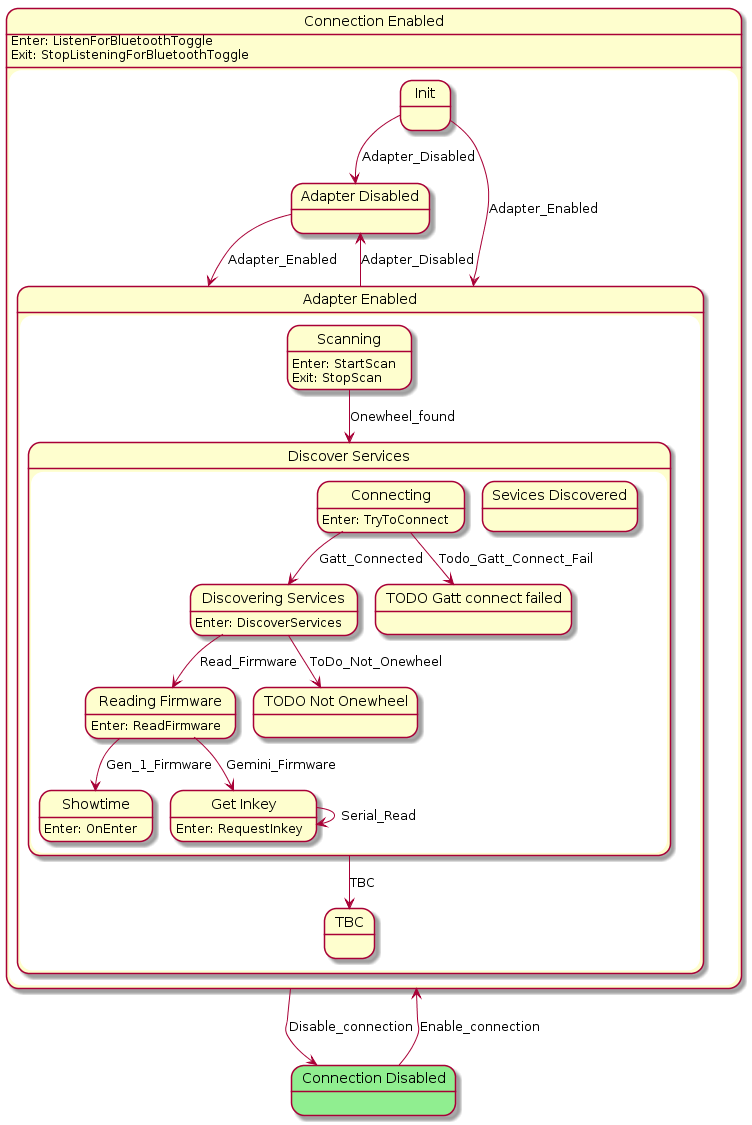

The diagram above was rendered by PlantUML. Its source (embedded in the PNG):
@startuml
state "Connection Enabled" as Connection_Enabled  {
    state "Adapter Disabled" as Adapter_Disabled  {
    }
    state "Adapter Enabled" as Adapter_Enabled  {
        state "Discover Services" as Discover_Services  {
            state "Discovering Services" as Discovering_Services  {
Discovering_Services : Enter: DiscoverServices
            }
            state "Sevices Discovered" as Sevices_Discovered  {
            }
            state "Reading Firmware" as Reading_Firmware  {
Reading_Firmware : Enter: ReadFirmware
            }
            state "Showtime" as Showtime  {
Showtime : Enter: OnEnter
            }
            state "Get Inkey" as Get_Inkey  {
Get_Inkey : Enter: RequestInkey
            }
            state "TODO Gatt connect failed" as TODO_Gatt_connect_failed  {
            }
            state "TODO Not Onewheel" as TODO_Not_Onewheel  {
            }
            state "Connecting" as Connecting  {
Connecting : Enter: TryToConnect
            }
        }
        state "TBC" as TBC  {
        }
        state "Scanning" as Scanning  {
Scanning : Enter: StartScan\nExit: StopScan
        }
    }
    state "Init" as Init  {
    }
Connection_Enabled : Enter: ListenForBluetoothToggle\nExit: StopListeningForBluetoothToggle
}
state "Connection Disabled" as Connection_Disabled #LightGreen {
}
Adapter_Disabled --> Adapter_Enabled : Adapter_Enabled
Discovering_Services --> TODO_Not_Onewheel : ToDo_Not_Onewheel
Discovering_Services --> Reading_Firmware : Read_Firmware
Reading_Firmware --> Showtime : Gen_1_Firmware
Reading_Firmware --> Get_Inkey : Gemini_Firmware
Get_Inkey --> Get_Inkey : Serial_Read
Connecting --> Discovering_Services : Gatt_Connected
Connecting --> TODO_Gatt_connect_failed : Todo_Gatt_Connect_Fail
Discover_Services --> TBC : TBC
Scanning --> Discover_Services : Onewheel_found
Adapter_Enabled --> Adapter_Disabled : Adapter_Disabled
Init --> Adapter_Enabled : Adapter_Enabled
Init --> Adapter_Disabled : Adapter_Disabled
Connection_Enabled --> Connection_Disabled : Disable_connection
Connection_Disabled --> Connection_Enabled : Enable_connection
@enduml